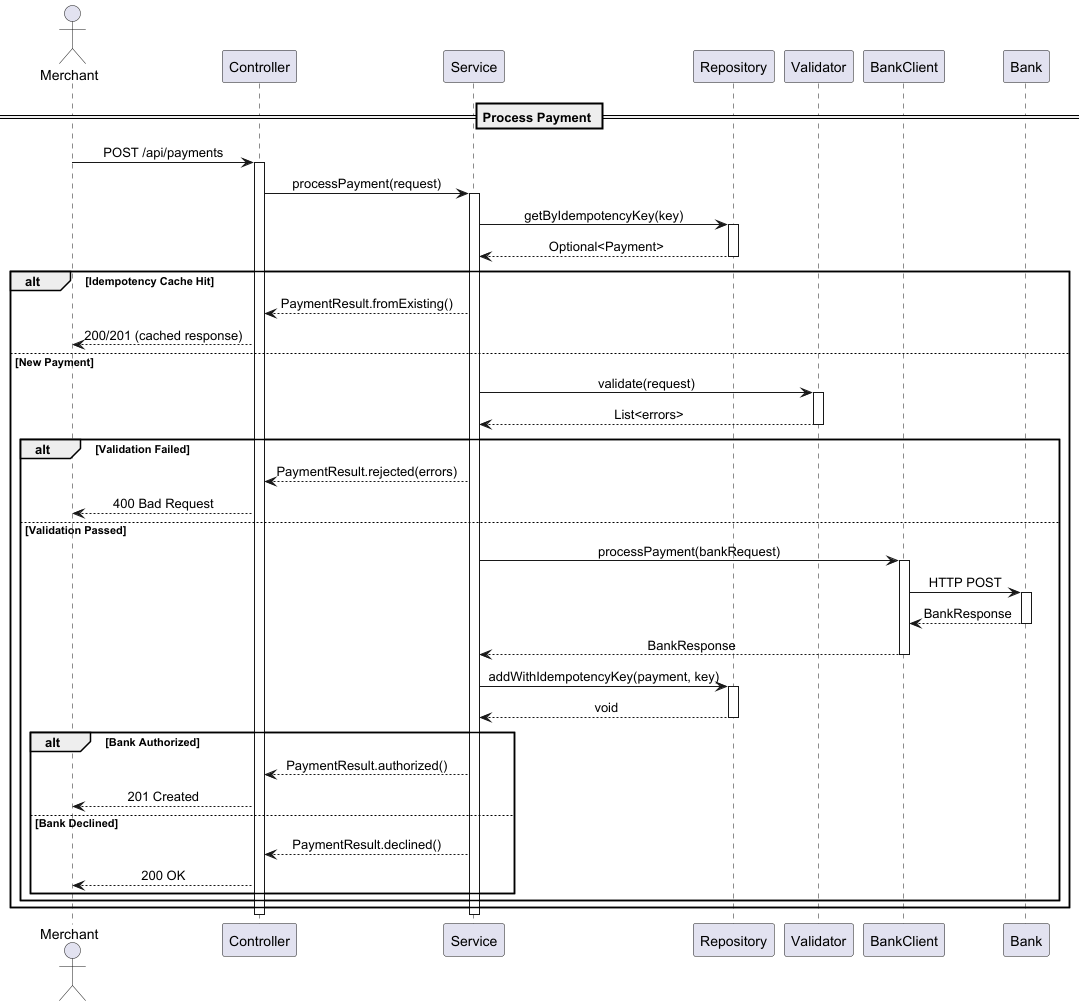

The diagram above was rendered by PlantUML. Its source (embedded in the PNG):
@startuml Payment Processing Flow

skinparam backgroundColor white
skinparam sequenceMessageAlign center

actor Merchant
participant Controller
participant Service
participant Repository
participant Validator
participant BankClient
participant Bank

== Process Payment ==

Merchant -> Controller: POST /api/payments
activate Controller

Controller -> Service: processPayment(request)
activate Service

Service -> Repository: getByIdempotencyKey(key)
activate Repository
Repository --> Service: Optional<Payment>
deactivate Repository

alt Idempotency Cache Hit
    Service --> Controller: PaymentResult.fromExisting()
    Controller --> Merchant: 200/201 (cached response)
else New Payment
    Service -> Validator: validate(request)
    activate Validator
    Validator --> Service: List<errors>
    deactivate Validator

    alt Validation Failed
        Service --> Controller: PaymentResult.rejected(errors)
        Controller --> Merchant: 400 Bad Request
    else Validation Passed
        Service -> BankClient: processPayment(bankRequest)
        activate BankClient

        BankClient -> Bank: HTTP POST
        activate Bank
        Bank --> BankClient: BankResponse
        deactivate Bank

        BankClient --> Service: BankResponse
        deactivate BankClient

        Service -> Repository: addWithIdempotencyKey(payment, key)
        activate Repository
        Repository --> Service: void
        deactivate Repository

        alt Bank Authorized
            Service --> Controller: PaymentResult.authorized()
            Controller --> Merchant: 201 Created
        else Bank Declined
            Service --> Controller: PaymentResult.declined()
            Controller --> Merchant: 200 OK
        end
    end
end

deactivate Service
deactivate Controller

@enduml